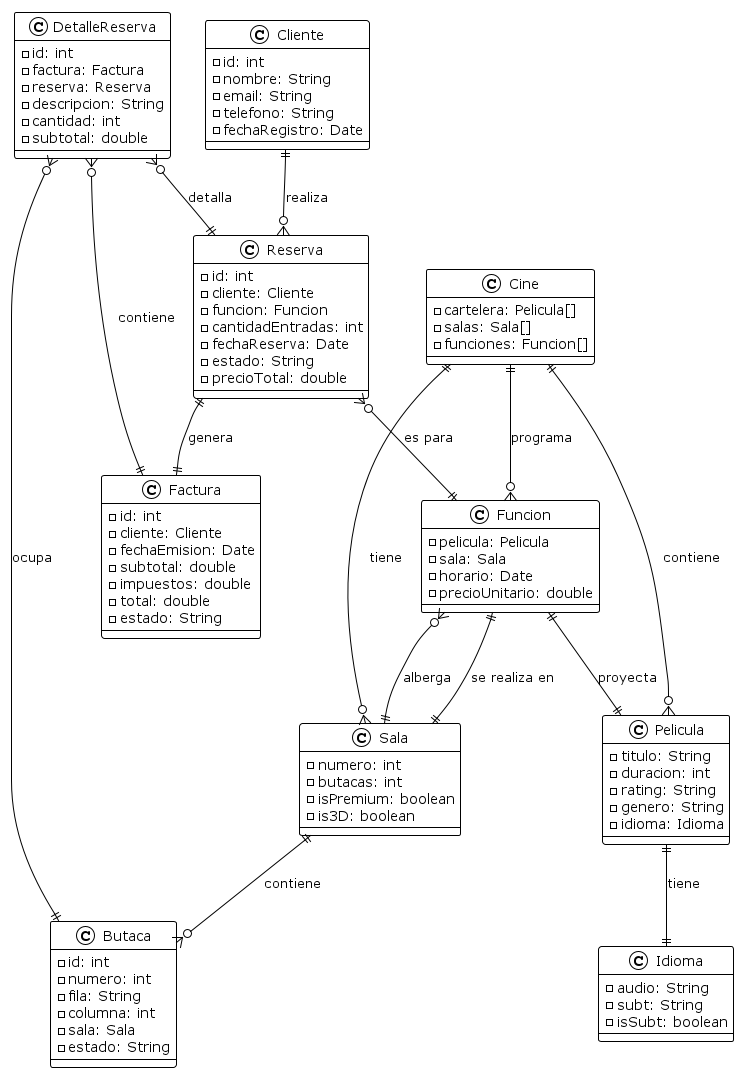

The diagram above was rendered by PlantUML. Its source (embedded in the PNG):
@startuml Cine
!theme plain

class Pelicula {
    - titulo: String
    - duracion: int
    - rating: String
    - genero: String
    - idioma: Idioma
}

class Idioma {
    - audio: String
    - subt: String
    - isSubt: boolean
}

class Sala {
    - numero: int
    - butacas: int
    - isPremium: boolean
    - is3D: boolean
}

class Funcion {
    - pelicula: Pelicula
    - sala: Sala
    - horario: Date
    - precioUnitario: double
}

class Cine {
    - cartelera: Pelicula[]
    - salas: Sala[]
    - funciones: Funcion[]
}

class Cliente {
    - id: int
    - nombre: String
    - email: String
    - telefono: String
    - fechaRegistro: Date
}

class Reserva {
    - id: int
    - cliente: Cliente
    - funcion: Funcion
    - cantidadEntradas: int
    - fechaReserva: Date
    - estado: String
    - precioTotal: double
}

class Factura {
    - id: int
    - cliente: Cliente
    - fechaEmision: Date
    - subtotal: double
    - impuestos: double
    - total: double
    - estado: String
}

class DetalleReserva {
    - id: int
    - factura: Factura
    - reserva: Reserva
    - descripcion: String
    - cantidad: int
    - subtotal: double
}

class Butaca {
    - id: int
    - numero: int
    - fila: String
    - columna: int
    - sala: Sala
    - estado: String
}

' Relaciones originales
Pelicula ||--|| Idioma : "tiene"
Funcion ||--|| Pelicula : "proyecta"
Funcion ||--|| Sala : "se realiza en"
Cine ||--o{ Pelicula : "contiene"
Cine ||--o{ Sala : "tiene"
Cine ||--o{ Funcion : "programa"

' Relaciones nuevas
Sala ||--o{ Butaca : "contiene"
Sala ||--o{ Funcion : "alberga"
Cliente ||--o{ Reserva : "realiza"
Reserva }o--|| Funcion : "es para"
Reserva ||--|| Factura : "genera"
Factura ||--o{ DetalleReserva : "contiene"
DetalleReserva }o--|| Reserva : "detalla"
DetalleReserva }o--|| Butaca : "ocupa"

@enduml